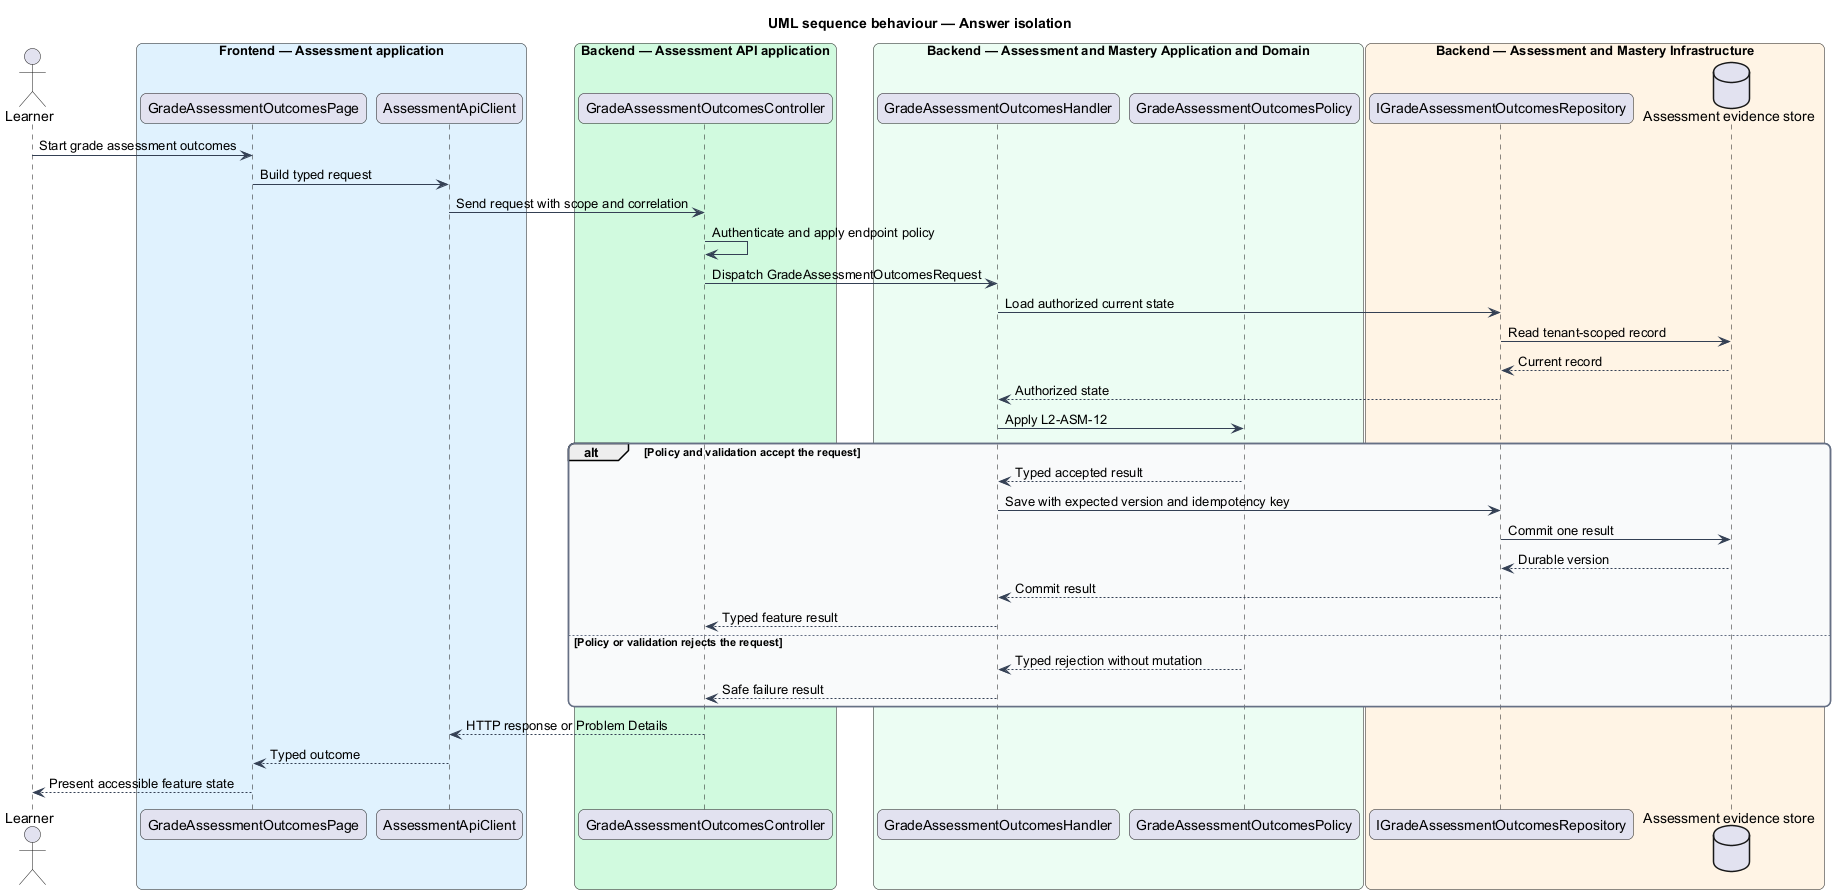

The diagram above was rendered by PlantUML. Its source (embedded in the PNG):
@startuml
title UML sequence behaviour — Answer isolation
skinparam backgroundColor #FFFFFF
skinparam shadowing false
skinparam roundcorner 12
skinparam defaultFontName Arial
skinparam ArrowColor #344054
skinparam rectangle {
  BorderColor #344054
  FontColor #101828
}
skinparam package {
  BorderColor #667085
  FontColor #101828
  BackgroundColor #F9FAFB
}
actor "Learner" as actor
box "Frontend — Assessment application" #E0F2FE
  participant "GradeAssessmentOutcomesPage" as entry
  participant "AssessmentApiClient" as client
end box
box "Backend — Assessment API application" #D1FADF
  participant "GradeAssessmentOutcomesController" as controller
end box
box "Backend — Assessment and Mastery Application and Domain" #ECFDF3
  participant "GradeAssessmentOutcomesHandler" as handler
  participant "GradeAssessmentOutcomesPolicy" as policy
end box
box "Backend — Assessment and Mastery Infrastructure" #FFF4E5
  participant "IGradeAssessmentOutcomesRepository" as repository
  database "Assessment evidence store" as store
end box
actor -> entry : Start grade assessment outcomes
entry -> client : Build typed request
client -> controller : Send request with scope and correlation
controller -> controller : Authenticate and apply endpoint policy
controller -> handler : Dispatch GradeAssessmentOutcomesRequest
handler -> repository : Load authorized current state
repository -> store : Read tenant-scoped record
store --> repository : Current record
repository --> handler : Authorized state
handler -> policy : Apply L2-ASM-12
alt Policy and validation accept the request
  policy --> handler : Typed accepted result
  handler -> repository : Save with expected version and idempotency key
  repository -> store : Commit one result
  store --> repository : Durable version
  repository --> handler : Commit result
  handler --> controller : Typed feature result
else Policy or validation rejects the request
  policy --> handler : Typed rejection without mutation
  handler --> controller : Safe failure result
end
controller --> client : HTTP response or Problem Details
client --> entry : Typed outcome
entry --> actor : Present accessible feature state
@enduml